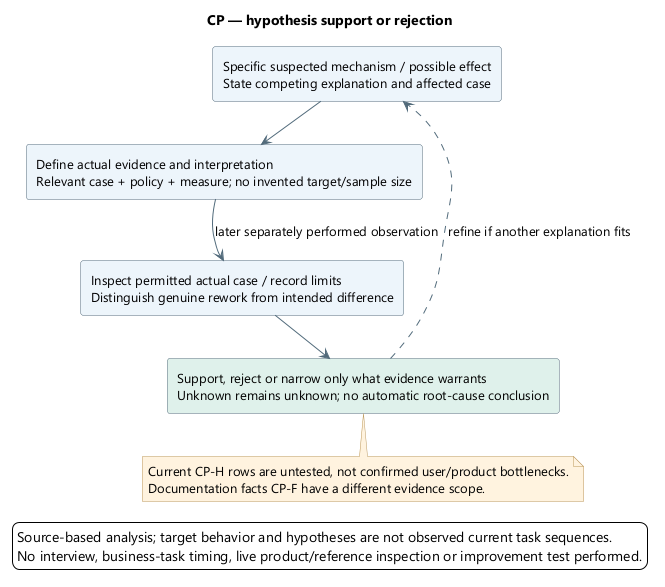

The diagram above was rendered by PlantUML. Its source (embedded in the PNG):
@startuml
skinparam backgroundColor white
skinparam defaultFontName Segoe UI
skinparam defaultFontSize 13
skinparam shadowing false
skinparam ArrowColor #526B7B
skinparam rectangleBackgroundColor #EDF4FB
skinparam rectangleBorderColor #526B7B
skinparam noteBackgroundColor #FFF3DF
skinparam noteBorderColor #B99557
skinparam nodesep 38
skinparam ranksep 42
title CP — hypothesis support or rejection
top to bottom direction
rectangle "Specific suspected mechanism / possible effect\nState competing explanation and affected case" as Hypothesis
rectangle "Define actual evidence and interpretation\nRelevant case + policy + measure; no invented target/sample size" as Method
rectangle "Inspect permitted actual case / record limits\nDistinguish genuine rework from intended difference" as Observe
rectangle "Support, reject or narrow only what evidence warrants\nUnknown remains unknown; no automatic root-cause conclusion" as Result #DFF1EA
Hypothesis --> Method
Method --> Observe : later separately performed observation
Observe --> Result
Result ..> Hypothesis : refine if another explanation fits
note bottom of Result
Current CP-H rows are untested, not confirmed user/product bottlenecks.
Documentation facts CP-F have a different evidence scope.
end note

legend bottom
Source-based analysis; target behavior and hypotheses are not observed current task sequences.
No interview, business-task timing, live product/reference inspection or improvement test performed.
endlegend
@enduml